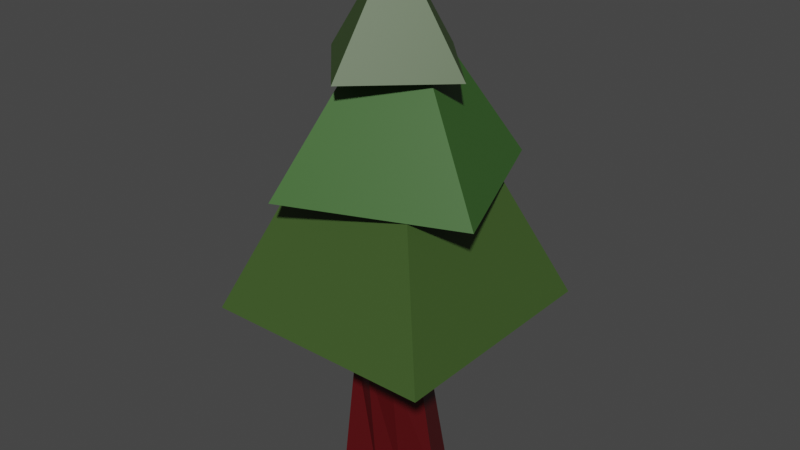 # Source: tree.blend  (saved by Blender 2.92.15; exported with 4.5.12 LTS)
import bpy
from mathutils import Matrix  # noqa: F401  (used for matrix-valued properties, if any)

bpy.ops.wm.read_factory_settings(use_empty=True)
scene = bpy.context.scene
scene.name = 'Scene'

# ---- collections
col_collection = bpy.data.collections.new('Collection'); scene.collection.children.link(col_collection)

# ---- materials (node trees are filled in below, after node groups)
mat_x = bpy.data.materials.new('매테리얼')
mat_x.use_transparent_shadow = False
mat_001 = bpy.data.materials.new('매테리얼.001')
mat_001.use_transparent_shadow = False
mat_002 = bpy.data.materials.new('매테리얼.002')
mat_002.use_transparent_shadow = False

# ---- material node trees
mat_x.use_nodes = True; mat_x.node_tree.nodes.clear()
_N = mat_x.node_tree.nodes; _L = mat_x.node_tree.links
n0 = _N.new('ShaderNodeBsdfPrincipled'); n0.name = 'Principled BSDF'; n0.location = (10, 300)
n0.distribution = 'GGX'
n0.subsurface_method = 'BURLEY'
n0.inputs[0].default_value = (0.04662, 0.0937, 0.02018, 1.0)
n0.inputs[3].default_value = 1.45
n0.inputs[27].default_value = (0.0, 0.0, 0.0, 1.0)
n0.inputs[28].default_value = 1.0
n1 = _N.new('ShaderNodeOutputMaterial'); n1.name = 'Material Output'; n1.location = (300, 300)
_L.new(n0.outputs[0], n1.inputs[0])
n1.is_active_output = True
mat_001.use_nodes = True; mat_001.node_tree.nodes.clear()
_N = mat_001.node_tree.nodes; _L = mat_001.node_tree.links
n0 = _N.new('ShaderNodeBsdfPrincipled'); n0.name = 'Principled BSDF'; n0.location = (10, 300)
n0.distribution = 'GGX'
n0.subsurface_method = 'BURLEY'
n0.inputs[0].default_value = (0.04193, 0.1241, 0.02402, 1.0)
n0.inputs[3].default_value = 1.45
n0.inputs[27].default_value = (0.0, 0.0, 0.0, 1.0)
n0.inputs[28].default_value = 1.0
n1 = _N.new('ShaderNodeOutputMaterial'); n1.name = 'Material Output'; n1.location = (300, 300)
_L.new(n0.outputs[0], n1.inputs[0])
n1.is_active_output = True
mat_002.use_nodes = True; mat_002.node_tree.nodes.clear()
_N = mat_002.node_tree.nodes; _L = mat_002.node_tree.links
n0 = _N.new('ShaderNodeBsdfPrincipled'); n0.name = 'Principled BSDF'; n0.location = (10, 300)
n0.distribution = 'GGX'
n0.subsurface_method = 'BURLEY'
n0.inputs[0].default_value = (0.07782, 0.0, 0.001545, 1.0)
n0.inputs[3].default_value = 1.45
n0.inputs[27].default_value = (0.0, 0.0, 0.0, 1.0)
n0.inputs[28].default_value = 1.0
n1 = _N.new('ShaderNodeOutputMaterial'); n1.name = 'Material Output'; n1.location = (300, 300)
_L.new(n0.outputs[0], n1.inputs[0])
n1.is_active_output = True

# ---- world
world_world = bpy.data.worlds.new('World'); scene.world = world_world
world_world.use_nodes = True; world_world.node_tree.nodes.clear()
_N = world_world.node_tree.nodes; _L = world_world.node_tree.links
n0 = _N.new('ShaderNodeOutputWorld'); n0.name = 'World Output'; n0.location = (300, 300)
n1 = _N.new('ShaderNodeBackground'); n1.name = 'Background'; n1.location = (10, 300)
n1.inputs[0].default_value = (0.05088, 0.05088, 0.05088, 1.0)
_L.new(n1.outputs[0], n0.inputs[0])
n0.is_active_output = True
world_world.color = (0.05088, 0.05088, 0.05088)
world_world.use_sun_shadow = False
world_world.sun_shadow_jitter_overblur = 0.0

# ---- meshes
me_x = bpy.data.meshes.new('실린더')
me_x.from_pydata([(0.08847, 1.384, -9.681), (0.01841, 0.5096, 0.5004), (1.216, 0.917, -9.681), (0.408, 0.3482, 0.5004), (1.683, -0.2105, -9.681), (0.5693, -0.04133, 0.5004), (0.7255, -0.7484, -9.681), (0.408, -0.4309, 0.5004), (0.01841, -1.041, -9.681), (0.01841, -0.5923, 0.5004), (-1.039, -1.338, -9.681), (-0.3712, -0.4309, 0.5004), (-1.506, -0.2105, -9.681), (-0.5325, -0.04133, 0.5004), (-1.039, 0.917, -9.681), (-0.3712, 0.3482, 0.5004), (-3.594, -3.654, -3.886), (-3.594, 3.571, -3.886), (3.631, -3.654, -3.886), (3.631, 3.571, -3.886), (0.01841, -0.04133, 5.052), (-1.496, -3.525, 0.06891), (-3.574, 1.666, 0.06891), (3.695, -1.448, 0.06891), (1.618, 3.744, 0.06891), (0.0609, 0.1092, 5.661), (-2.395, 0.008322, 3.372), (0.09259, 2.31, 3.372), (-0.09257, -2.479, 3.372), (2.395, -0.1768, 3.372), (8.412e-06, -0.08426, 6.761), (-0.3325, 1.096, -5.682), (0.5101, 0.7467, -5.682), (0.8592, -0.09585, -5.682), (0.5101, -0.9384, -5.682), (-0.3099, -1.041, -5.682), (-1.017, -0.7484, -5.682), (-1.524, -0.09585, -5.682), (-1.175, 0.7467, -5.682)], [], [(31, 1, 3, 32), (32, 3, 5, 33), (33, 5, 7, 34), (34, 7, 9, 35), (35, 9, 11, 36), (36, 11, 13, 37), (37, 13, 15, 38), (38, 15, 1, 31), (0, 2, 4, 6, 8, 10, 12, 14), (16, 20, 17), (17, 19, 18, 16), (17, 20, 19), (20, 16, 18), (20, 18, 19), (21, 25, 22), (22, 24, 23, 21), (22, 25, 24), (25, 21, 23), (25, 23, 24), (26, 30, 27), (27, 29, 28, 26), (27, 30, 29), (30, 26, 28), (30, 28, 29), (14, 38, 31, 0), (12, 37, 38, 14), (10, 36, 37, 12), (8, 35, 36, 10), (6, 34, 35, 8), (4, 33, 34, 6), (2, 32, 33, 4), (0, 31, 32, 2)])
me_x.polygons.foreach_set('material_index', [2, 2, 2, 2, 2, 2, 2, 2, 2, 0, 0, 0, 0, 0, 1, 1, 1, 1, 1, 0, 0, 0, 0, 0, 2, 2, 2, 2, 2, 2, 2, 2])
_uv = me_x.uv_layers.new(name='UV 맵')
_uv.uv.foreach_set('vector', [1.0, 0.75, 1.0, 1.0, 0.875, 1.0, 0.875, 0.75, 0.875, 0.75, 0.875, 1.0, 0.75, 1.0, 0.75, 0.75, 0.75, 0.75, 0.75, 1.0, 0.625, 1.0, 0.625, 0.75, 0.625, 0.75, 0.625, 1.0, 0.5, 1.0, 0.5, 0.75, 0.5, 0.75, 0.5, 1.0, 0.375, 1.0, 0.375, 0.75, 0.375, 0.75, 0.375, 1.0, 0.25, 1.0, 0.25, 0.75, 0.25, 0.75, 0.25, 1.0, 0.125, 1.0, 0.125, 0.75, 0.125, 0.75, 0.125, 1.0, 0.0, 1.0, 0.0, 0.75, 0.75, 0.49, 0.9197, 0.4197, 0.99, 0.25, 0.9197, 0.08029, 0.75, 0.01, 0.5803, 0.08029, 0.51, 0.25, 0.5803, 0.4197, 0.375, 0.0, 0.0, 0.0, 0.375, 0.25, 0.125, 0.5, 0.375, 0.5, 0.375, 0.75, 0.125, 0.75, 0.375, 0.25, 0.0, 0.0, 0.375, 0.5, 0.0, 0.0, 0.375, 0.0, 0.375, 0.75, 0.0, 0.0, 0.0, 0.0, 0.0, 0.0, 0.375, 0.0, 0.0, 0.0, 0.375, 0.25, 0.125, 0.5, 0.375, 0.5, 0.375, 0.75, 0.125, 0.75, 0.375, 0.25, 0.0, 0.0, 0.375, 0.5, 0.0, 0.0, 0.375, 0.0, 0.375, 0.75, 0.0, 0.0, 0.0, 0.0, 0.0, 0.0, 0.375, 0.0, 0.0, 0.0, 0.375, 0.25, 0.125, 0.5, 0.375, 0.5, 0.375, 0.75, 0.125, 0.75, 0.375, 0.25, 0.0, 0.0, 0.375, 0.5, 0.0, 0.0, 0.375, 0.0, 0.375, 0.75, 0.0, 0.0, 0.0, 0.0, 0.0, 0.0, 0.125, 0.5, 0.125, 0.75, 0.0, 0.75, 0.0, 0.5, 0.25, 0.5, 0.25, 0.75, 0.125, 0.75, 0.125, 0.5, 0.375, 0.5, 0.375, 0.75, 0.25, 0.75, 0.25, 0.5, 0.5, 0.5, 0.5, 0.75, 0.375, 0.75, 0.375, 0.5, 0.625, 0.5, 0.625, 0.75, 0.5, 0.75, 0.5, 0.5, 0.75, 0.5, 0.75, 0.75, 0.625, 0.75, 0.625, 0.5, 0.875, 0.5, 0.875, 0.75, 0.75, 0.75, 0.75, 0.5, 1.0, 0.5, 1.0, 0.75, 0.875, 0.75, 0.875, 0.5])
me_x.materials.append(mat_x)
me_x.materials.append(mat_001)
me_x.materials.append(mat_002)
me_x.use_remesh_fix_poles = True
me_x.use_remesh_preserve_attributes = False
me_x.use_mirror_vertex_groups = False
me_x.update()

# ---- objects
ob_t1 = bpy.data.objects.new('T1', me_x)

# ---- transforms, parenting, visibility, modifiers, constraints
ob_t1.location = (1.083, -0.2698, 19.9)
ob_t1.scale = (2.332, 2.332, 2.332)
ob_t1.lineart.crease_threshold = 0.0

# ---- collection membership
col_collection.objects.link(ob_t1)

# ---- scene / render settings (as saved in the file)
scene.frame_start = 1; scene.frame_end = 250; scene.frame_set(1)
scene.render.engine = 'BLENDER_EEVEE_NEXT'
scene.cycles.use_denoising = False
scene.cycles.samples = 128
scene.cycles.sampling_pattern = 'TABULATED_SOBOL'
scene.cycles.use_adaptive_sampling = False
scene.cycles.use_light_tree = False
scene.view_settings.view_transform = 'Filmic'
bpy.context.view_layer.update()

# ---- added for rendering (the .blend has no active camera and no usable light): camera, sun
cam_auto = bpy.data.cameras.new('AutoCamera')
cam_auto.lens = 50.0
cam_auto.sensor_width = 36.0
cam_auto.clip_end = 1000.0
ob_auto_camera = bpy.data.objects.new('AutoCamera', cam_auto)
scene.collection.objects.link(ob_auto_camera)
ob_auto_camera.location = (43.1581, -50.5136, 50.0574)
ob_auto_camera.rotation_euler = (1.09748, -7.21219e-08, 0.694738)
scene.camera = ob_auto_camera
light_auto_sun = bpy.data.lights.new('AutoSun', 'SUN')
light_auto_sun.energy = 3.0
light_auto_sun.angle = 0.0523599
ob_auto_sun = bpy.data.objects.new('AutoSun', light_auto_sun)
scene.collection.objects.link(ob_auto_sun)
ob_auto_sun.rotation_euler = (0.872665, 0.174533, 0.523599)
bpy.context.view_layer.update()
